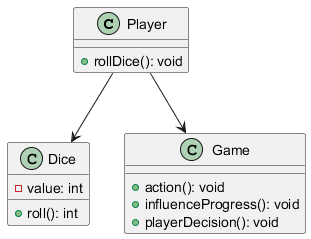

The diagram above was rendered by PlantUML. Its source (embedded in the PNG):
@startuml
class Player {
    + rollDice(): void
}

class Dice {
    - value: int
    + roll(): int
}

class Game {
    + action(): void
    + influenceProgress(): void
    + playerDecision(): void
}

Player --> Dice
Player --> Game
@enduml